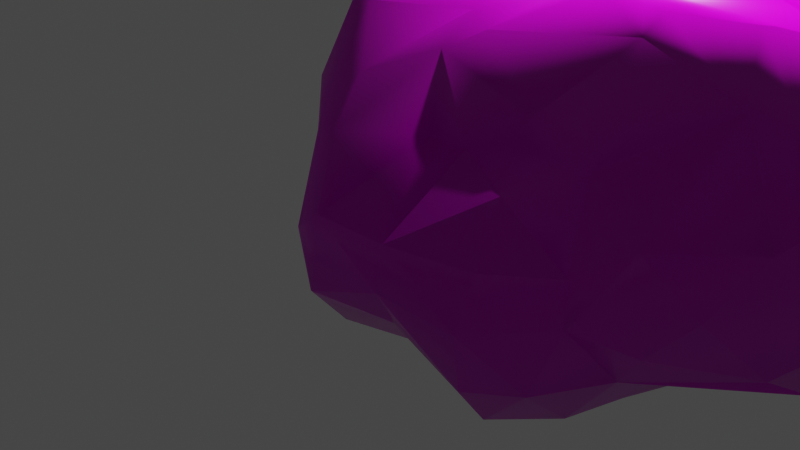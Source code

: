 # Source: rocher04.blend  (saved by Blender 2.81.16; exported with 4.5.12 LTS)
import bpy
from mathutils import Matrix  # noqa: F401  (used for matrix-valued properties, if any)

bpy.ops.wm.read_factory_settings(use_empty=True)
scene = bpy.context.scene
scene.name = 'Scene'

# ---- collections
col_collection = bpy.data.collections.new('Collection'); scene.collection.children.link(col_collection)

# ---- images (referenced by path relative to the original .blend; pixels are not part of the script)
import os
ASSET_DIR = os.environ.get("B2B_ASSET_DIR", "")  # directory of the original .blend (textures are referenced by path, not embedded)
HERE = os.path.dirname(os.path.abspath(__file__))  # packed textures are extracted next to this script under _unpacked/

def load_image(name, relpath, width, height, colorspace="sRGB"):
    """Load a texture the original file referenced (path relative to the .blend, or extracted next to this script)."""
    p = next((c for c in (os.path.join(HERE, relpath), os.path.join(ASSET_DIR, relpath)) if relpath and os.path.exists(c)), "")
    if p:
        img = bpy.data.images.load(p, check_existing=True)
        img.name = name
    else:  # same state as the original file: an image datablock whose file is absent (Cycles renders it pink)
        img = bpy.data.images.new(name, width, height)
        img.source = "FILE"
        img.filepath = "//" + (relpath or name)
    img.colorspace_settings.name = colorspace
    return img
img_texturescom_rockbase5_2x2_1k_albedo_tif = load_image('TexturesCom_RockBase5_2x2_1K_albedo.tif', 'TexturesCom_RockBase5_2x2_1K_albedo.tif', 1024, 1024, 'sRGB')
img_texturescom_rockbase5_2x2_1k_roughness_tif = load_image('TexturesCom_RockBase5_2x2_1K_roughness.tif', 'TexturesCom_RockBase5_2x2_1K_roughness.tif', 1024, 1024, 'Non-Color')
img_texturescom_rockbase5_2x2_1k_normal_tif = load_image('TexturesCom_RockBase5_2x2_1K_normal.tif', 'TexturesCom_RockBase5_2x2_1K_normal.tif', 1024, 1024, 'Non-Color')

# ---- materials (node trees are filled in below, after node groups)
mat_material = bpy.data.materials.new('Material')
mat_material.alpha_threshold = 0.0
mat_material.use_transparent_shadow = False
mat_material.line_color = (0.0, 0.0, 0.0, 1.0)

# ---- material node trees
mat_material.use_nodes = True; mat_material.node_tree.nodes.clear()
_N = mat_material.node_tree.nodes; _L = mat_material.node_tree.links
n0 = _N.new('ShaderNodeOutputMaterial'); n0.name = 'Material Output'; n0.location = (300, 300)
n1 = _N.new('ShaderNodeBsdfPrincipled'); n1.name = 'Principled BSDF'; n1.location = (10, 300)
n1.distribution = 'GGX'
n1.subsurface_method = 'BURLEY'
n1.inputs[3].default_value = 1.45
n1.inputs[27].default_value = (0.0, 0.0, 0.0, 1.0)
n1.inputs[28].default_value = 1.0
n2 = _N.new('ShaderNodeTexImage'); n2.name = 'Image Texture'; n2.location = (88, -30)
n2.label = 'Base Color'
n2.image = img_texturescom_rockbase5_2x2_1k_albedo_tif
n3 = _N.new('ShaderNodeTexImage'); n3.name = 'Image Texture.001'; n3.location = (88, -310)
n3.label = 'Roughness'
n3.image = img_texturescom_rockbase5_2x2_1k_roughness_tif
n4 = _N.new('ShaderNodeTexImage'); n4.name = 'Image Texture.002'; n4.location = (88, -590)
n4.label = 'Normal'
n4.image = img_texturescom_rockbase5_2x2_1k_normal_tif
n5 = _N.new('ShaderNodeNormalMap'); n5.name = 'Normal Map'; n5.location = (-240, -60)
n6 = _N.new('ShaderNodeMapping'); n6.name = 'Mapping'; n6.location = (230, -30)
n7 = _N.new('NodeReroute'); n7.name = 'Reroute'; n7.location = (38, -485)
n7.width = 16
n7.socket_idname = 'NodeSocketVector'
n8 = _N.new('ShaderNodeTexCoord'); n8.name = 'Texture Coordinate'; n8.location = (30, -30)
n9 = _N.new('NodeFrame'); n9.name = 'Frame'; n9.location = (-1270, 330)
n9.label = 'Mapping'
n9.width = 400
n10 = _N.new('NodeFrame'); n10.name = 'Frame.001'; n10.location = (-628, 530)
n10.label = 'Textures'
n10.width = 358
n2.parent = n10
n3.parent = n10
n4.parent = n10
n6.parent = n9
n7.parent = n10
n8.parent = n9
_L.new(n1.outputs[0], n0.inputs[0])
_L.new(n2.outputs[0], n1.inputs[0])
_L.new(n3.outputs[0], n1.inputs[2])
_L.new(n4.outputs[0], n5.inputs[1])
_L.new(n5.outputs[0], n1.inputs[5])
_L.new(n7.outputs[0], n2.inputs[0])
_L.new(n7.outputs[0], n3.inputs[0])
_L.new(n7.outputs[0], n4.inputs[0])
_L.new(n6.outputs[0], n7.inputs[0])
_L.new(n8.outputs[2], n6.inputs[0])
n0.is_active_output = True

# ---- world
world_world = bpy.data.worlds.new('World'); scene.world = world_world
world_world.use_nodes = True; world_world.node_tree.nodes.clear()
_N = world_world.node_tree.nodes; _L = world_world.node_tree.links
n0 = _N.new('ShaderNodeOutputWorld'); n0.name = 'World Output'; n0.location = (300, 300)
n1 = _N.new('ShaderNodeBackground'); n1.name = 'Background'; n1.location = (10, 300)
n1.inputs[0].default_value = (0.05088, 0.05088, 0.05088, 1.0)
_L.new(n1.outputs[0], n0.inputs[0])
n0.is_active_output = True
world_world.color = (0.05088, 0.05088, 0.05088)
world_world.use_sun_shadow = False
world_world.sun_shadow_jitter_overblur = 0.0

# ---- cameras
cam_camera = bpy.data.cameras.new('Camera')
cam_camera.clip_end = 100.0
cam_camera.ortho_scale = 7.314

# ---- lights
light_light = bpy.data.lights.new('Light', 'POINT')
light_light.transmission_factor = 0.0
light_light.energy = 1000.0
light_light.shadow_soft_size = 0.1
light_light.shadow_maximum_resolution = 0.006
light_light.use_absolute_resolution = True

# ---- meshes
me_mesh = bpy.data.meshes.new('Mesh')
me_mesh.from_pydata([(2.531, 0.2062, 1.703), (2.481, 0.4529, 0.7285), (1.158, 2.117, -0.08221), (0.6537, -0.7406, -1.19), (1.849, -1.842, -0.1907), (0.4105, -2.466, -0.3512), (-0.6433, 1.166, 0.7787), (-2.35, 0.48, 0.8816), (-2.513, -0.8361, -0.05905), (-1.386, 2.428, -0.6323), (-0.281, 2.935, -1.39), (2.36, -0.07021, 2.068), (2.169, 0.12, -0.3871), (3.159, -0.5607, 0.1576), (2.827, -1.233, 1.107), (2.555, -1.009, 1.504), (2.03, -1.073, 1.723), (1.409, 0.9271, 2.215), (1.49, 1.085, 1.785), (0.08276, 2.829, -0.7074), (0.2003, 2.836, -1.395), (0.3203, 2.367, -2.136), (0.6922, 2.494, -1.722), (0.6121, -0.2559, -1.194), (1.245, -0.3033, -0.9841), (1.374, -0.6216, -0.9081), (1.476, -1.468, -0.9214), (2.722, -1.48, -0.1316), (2.887, -1.022, -0.3923), (3.227, -1.054, 0.3327), (1.745, -0.9421, -0.8593), (0.999, -1.537, 1.06), (1.17, -1.949, 0.2926), (1.041, -2.231, -0.7725), (0.43, -2.403, -0.9403), (-0.7352, -2.217, -0.01334), (-0.4626, -1.428, 0.7762), (-0.3754, -0.488, 2.01), (-0.3487, -0.009697, 1.88), (-0.2539, 0.3626, 1.66), (1.038, -1.062, 2.067), (0.1436, 0.717, 1.413), (-0.2829, 0.788, 1.105), (-0.628, 1.862, 0.4557), (0.1457, 1.165, 0.4479), (0.4453, 1.976, 0.2735), (-1.481, 0.7735, 1.35), (-1.875, 1.045, 0.4602), (-2.001, 0.5888, -0.5241), (-2.452, -1.679, -0.5199), (-2.592, -1.051, 0.2412), (-2.025, -1.17, 1.794), (-1.645, 0.2594, 2.004), (-2.529, -0.5008, 1.899), (-2.918, -0.3329, 1.456), (-2.857, -0.1743, 0.6229), (-2.994, -0.6328, 0.9206), (-1.726, -1.565, 1.253), (-1.684, -1.948, 0.7365), (-1.472, -2.357, 0.07482), (-0.6364, -2.174, -0.8135), (-0.6885, -1.78, -1.224), (-0.4545, -0.6482, -1.12), (-1.251, -0.3416, -1.121), (0.03351, -0.2397, -1.213), (0.5867, 0.175, -1.776), (-0.7842, 1.62, -2.349), (-0.3336, 1.38, -2.398), (-0.8691, 2.803, -1.534), (-0.7973, 2.701, -0.4186), (-1.439, 2.475, -1.218), (-1.328, 2.401, -1.816), (-1.59, 0.2795, -1.004), (-0.6034, -1.234, -1.448), (-1.167, 0.2159, -1.303), (-1.747, 1.004, -1.194), (-1.282, 1.835, 0.1435), (-1.412, 1.164, 0.895), (-1.776, 1.579, -0.4837), (-1.496, 0.9939, -1.768), (-1.631, 1.838, -1.334), (-0.8434, 2.384, -2.216), (-0.03729, -0.6721, -1.257), (0.521, -2.163, -1.306), (0.2465, -1.69, -1.532), (-2.43, -1.551, 0.4097), (-1.917, -2.254, -0.2472), (-2.09, -1.765, 0.7889), (-1.915, -0.2129, -0.7814), (-2.402, 0.2458, 0.1015), (-2.207, 0.4241, 1.579), (0.2758, -1.785, 0.6698), (1.264, -2.068, -0.0959), (1.619, -1.793, -0.5358), (1.121, -1.782, -1.167), (0.6393, -1.324, -1.445), (2.488, -0.609, -0.6463), (1.519, 0.04513, -1.276), (1.495, 1.42, -1.764), (1.556, 2.121, -1.024), (1.473, 2.251, -0.8217), (1.812, 1.388, -1.244), (1.864, 0.706, -1.234), (1.854, 0.7366, -0.1214), (1.952, 1.369, -0.657), (2.021, 0.3375, -0.5569), (-0.2026, 2.53, -0.1031), (2.405, 0.5523, 1.623), (1.437, 0.9776, 0.6472), (1.497, 0.5479, -1.645), (1.936, 0.5532, 0.2352), (1.91, -0.3275, -0.7074), (0.4529, -2.255, 0.1771), (1.046, 1.217, -2.064), (-0.9771, 0.1472, 1.717), (-0.9638, -1.26, 1.56), (-1.612, -2.366, -0.8001), (2.812, 0.0049, 0.2182), (2.648, -0.3551, 1.487), (2.646, -1.541, 0.9244), (2.287, -1.772, 0.2975), (0.2546, -1.579, 1.118), (-0.579, -1.077, 1.788), (0.952, 1.315, 0.3484), (-1.048, 1.685, 0.5129), (-0.9745, -0.5683, 2.001), (-2.412, 0.04809, 1.945), (-2.823, -0.7696, 1.445), (-1.815, -0.4376, 2.15), (-0.1828, 2.21, -2.345), (-2.151, -1.78, -1.193), (-1.084, -1.332, -1.489), (-1.739, -1.818, -1.411), (-1.883, -1.134, -1.282), (-1.395, 1.615, -2.09), (-0.3371, -0.3068, -1.094), (-0.8901, -1.472, 0.7925), (-2.665, -1.285, 0.9), (-0.7256, -2.306, -0.489), (1.732, -1.844, 0.7009), (0.5839, 0.821, -2.138), (1.905, 1.022, 1.226), (1.846, 0.8619, 2.048), (1.334, 1.137, 0.3466), (0.3727, -1.557, 1.349), (1.83, 0.05471, -0.7935), (-0.7976, 0.7976, -2.117), (-2.821, 0.006446, 1.221), (0.4133, 0.8917, 0.6271), (-2.027, 1.114, -0.1774), (-2.459, -1.02, 1.682), (-2.36, -1.156, -0.9161), (-0.8893, -0.9375, 1.881), (0.7785, 0.5855, 2.248), (0.8428, -0.7852, 2.247), (0.2619, -0.5169, 2.255), (1.428, 0.8582, 2.24), (1.865, -0.5594, 2.235), (1.783, -0.6092, 2.236), (1.323, -0.7786, 2.242), (1.306, 0.8604, 2.242), (0.3532, -0.6717, 2.253), (0.3663, -0.3797, 2.253), (1.081, -0.861, 2.244), (0.8581, 0.6289, 2.247), (0.6877, 0.498, 2.249), (2.171, 0.4305, 2.082), (2.319, -0.09421, 2.08), (0.3444, 0.02923, 2.254)], [(11, 166), (107, 166), (142, 166)], [(117, 0, 118), (118, 29, 13), (118, 13, 117), (119, 29, 14), (15, 14, 118), (158, 16, 15, 157), (18, 41, 17), (18, 141, 108), (143, 2, 45), (2, 143, 104), (2, 104, 100), (20, 22, 21), (24, 25, 23), (4, 92, 93), (4, 139, 92), (27, 120, 4), (27, 4, 93), (13, 28, 96), (31, 121, 91), (5, 33, 92), (33, 5, 34), (83, 34, 60), (44, 6, 42), (44, 45, 43), (123, 45, 44), (45, 123, 143), (124, 77, 6), (48, 89, 149), (89, 48, 88), (8, 88, 151), (137, 50, 85), (51, 150, 137), (152, 51, 57), (51, 125, 128), (114, 52, 125), (125, 52, 128), (51, 53, 150), (7, 55, 147), (127, 56, 137), (58, 115, 57), (59, 58, 86), (65, 64, 146), (66, 67, 146), (81, 68, 10), (69, 10, 68), (80, 134, 75), (72, 63, 88), (88, 63, 133), (131, 132, 133), (75, 72, 48), (149, 76, 78), (47, 76, 149), (76, 47, 77), (78, 80, 75), (75, 79, 74), (68, 81, 71), (9, 70, 78), (10, 69, 19), (9, 68, 70), (69, 68, 9), (70, 68, 71), (10, 21, 81), (131, 61, 132), (50, 137, 56), (151, 130, 49), (8, 151, 49), (77, 47, 7), (77, 124, 76), (114, 42, 6), (42, 114, 39), (35, 136, 59), (34, 138, 60), (112, 91, 35), (139, 32, 92), (93, 94, 26), (94, 95, 26), (26, 95, 30), (145, 111, 24), (145, 24, 97), (101, 99, 104), (98, 109, 113), (109, 140, 113), (23, 64, 65), (140, 146, 67), (98, 21, 22), (20, 100, 22), (19, 2, 100), (2, 106, 45), (96, 117, 13), (160, 156, 17), (142, 141, 18), (160, 17, 41, 164), (98, 101, 102), (118, 14, 29), (106, 43, 45), (110, 108, 1), (139, 119, 16), (4, 120, 139), (12, 96, 111), (145, 12, 111), (77, 46, 6), (37, 38, 125), (103, 12, 105), (110, 12, 103), (27, 93, 28), (32, 112, 92), (33, 34, 83), (92, 112, 5), (113, 21, 98), (21, 10, 20), (90, 46, 7), (47, 149, 89), (126, 147, 54), (95, 94, 84), (39, 114, 38), (48, 149, 75), (55, 7, 89), (83, 60, 61), (73, 131, 62), (88, 133, 151), (0, 11, 118), (1, 107, 0), (117, 110, 1), (110, 117, 12), (27, 29, 119), (15, 119, 14), (159, 16, 158), (123, 108, 143), (106, 2, 19), (19, 100, 20), (129, 21, 113), (146, 140, 65), (23, 25, 3), (111, 30, 25), (27, 119, 120), (67, 129, 113, 140), (28, 13, 29), (93, 30, 28), (31, 40, 144), (32, 91, 112), (34, 5, 138), (138, 5, 35), (144, 115, 36), (39, 41, 42), (148, 44, 42), (6, 44, 43), (44, 148, 123), (148, 41, 108), (124, 6, 43), (88, 8, 89), (85, 50, 49), (57, 115, 152), (152, 125, 51), (128, 52, 126), (52, 90, 126), (51, 128, 53), (53, 54, 127), (56, 147, 55), (56, 55, 50), (89, 50, 55), (50, 89, 8), (73, 84, 61), (73, 62, 82), (63, 135, 62), (74, 64, 135), (129, 67, 66), (106, 69, 43), (69, 76, 43), (76, 69, 9), (71, 80, 70), (134, 79, 75), (75, 74, 72), (63, 72, 74), (63, 131, 133), (132, 61, 116), (132, 116, 130), (78, 70, 80), (134, 146, 79), (81, 134, 71), (71, 134, 80), (69, 106, 19), (19, 20, 10), (134, 81, 66), (64, 23, 82), (64, 82, 62), (135, 64, 62), (63, 62, 131), (84, 83, 61), (94, 83, 84), (35, 59, 138), (86, 116, 59), (85, 49, 86), (86, 49, 130), (58, 87, 86), (87, 137, 85), (136, 115, 58), (57, 51, 87), (47, 89, 7), (46, 114, 6), (152, 37, 125), (37, 152, 122), (115, 122, 152), (59, 136, 58), (35, 91, 36), (119, 139, 120), (32, 31, 91), (139, 31, 32), (94, 93, 33), (82, 3, 95), (30, 93, 26), (96, 28, 30), (111, 96, 30), (25, 30, 3), (24, 23, 97), (97, 23, 65), (97, 102, 145), (109, 98, 102), (100, 99, 22), (22, 99, 98), (109, 65, 140), (104, 105, 102), (105, 104, 103), (105, 145, 102), (143, 103, 104), (148, 108, 123), (142, 107, 141), (41, 18, 108), (18, 17, 142), (0, 117, 1), (107, 1, 141), (11, 15, 118), (1, 108, 141), (29, 27, 28), (143, 108, 110), (31, 16, 40), (40, 122, 144), (99, 101, 98), (109, 102, 97), (65, 109, 97), (81, 21, 129), (117, 96, 12), (23, 3, 82), (145, 105, 12), (31, 139, 16), (162, 168, 38), (38, 114, 125), (60, 138, 116), (15, 16, 119), (31, 144, 121), (100, 104, 99), (43, 76, 124), (146, 74, 79), (52, 114, 46), (52, 46, 90), (46, 77, 7), (116, 86, 130), (147, 126, 90), (54, 53, 126), (127, 150, 53), (41, 148, 42), (146, 64, 74), (115, 144, 122), (131, 73, 61), (75, 149, 78), (151, 133, 130), (35, 36, 136), (73, 82, 95), (35, 5, 112), (61, 60, 116), (137, 150, 127), (86, 87, 85), (91, 121, 36), (144, 36, 121), (53, 128, 126), (147, 56, 54), (56, 127, 54), (63, 74, 135), (66, 81, 129), (130, 133, 132), (78, 76, 9), (66, 146, 134), (84, 73, 95), (59, 116, 138), (87, 58, 57), (137, 87, 51), (49, 50, 8), (93, 92, 33), (25, 24, 111), (95, 3, 30), (101, 104, 102), (103, 143, 110), (168, 165, 38), (83, 94, 33), (88, 48, 72), (7, 147, 90), (136, 36, 115), (16, 159, 163, 40), (11, 167, 157, 15), (142, 17, 156, 160, 164, 153, 165, 168, 162, 155, 161, 154, 163, 159, 158, 157, 167, 11, 0, 107), (37, 122, 161, 155), (38, 37, 155, 162), (40, 154, 161, 122), (40, 163, 154), (38, 165, 153, 39), (39, 153, 164, 41)])
me_mesh.polygons.foreach_set('use_smooth', [True] * 305)
_uv = me_mesh.uv_layers.new(name='UVMap')
_uv.uv.foreach_set('vector', [0.4181, 0.5351, 0.5798, 1.728, 0.1287, 1.555, 0.1287, 1.555, -0.4332, 0.6272, -0.03646, 0.4864, 0.1287, 1.555, -0.03646, 0.4864, 0.4181, 0.5351, -0.8242, 1.103, -0.4332, 0.6272, -0.5769, 1.249, -0.3968, 1.569, -0.5769, 1.249, 0.1287, 1.555, 1.811, -0.06121, 2.009, -0.4336, 2.431, -0.3825, 1.876, -0.0212, 1.576, 1.794, 0.4932, 1.495, 1.51, 2.14, 1.576, 1.794, 1.909, 1.345, 1.533, 0.8799, 1.45, 1.342, 1.308, 2.13, 0.7357, 2.016, 2.116, 0.2937, 1.328, 0.6383, 1.514, -0.1682, 2.116, 0.2937, 1.514, -0.1682, 2.223, -0.3006, 0.5388, -0.7617, 0.9341, -1.024, 0.6352, -1.357, 1.379, 0.1847, 1.482, -0.07118, 0.8697, 0.2228, 1.864, 0.2066, 1.394, 0.2827, 1.679, -0.07085, 1.864, 0.2066, 1.77, 0.9231, 1.394, 0.2827, 2.566, 0.254, 2.216, 0.5989, 1.864, 0.2066, 2.566, 0.254, 1.864, 0.2066, 1.679, -0.07085, -0.03646, 0.4864, -0.4072, 0.04454, -0.07532, -0.1596, 1.181, 1.212, 0.5824, 1.258, 0.5994, 0.8981, 0.7077, 0.07757, 1.214, -0.261, 1.394, 0.2827, 1.214, -0.261, 0.7077, 0.07757, 0.7234, -0.3959, 0.7965, -0.6898, 0.7234, -0.3959, -0.1337, -0.294, 0.4949, 0.7197, -0.1393, 0.9856, 0.1504, 1.248, 0.4949, 1.364, 0.7357, 2.016, -0.1269, 1.924, 1.143, 1.486, 0.7357, 2.016, 0.4949, 1.364, 0.7357, 2.016, 1.143, 1.486, 1.45, 1.342, -0.4646, 1.783, -0.7569, 1.364, -0.1393, 1.366, 0.8873, -0.0614, 0.6116, 0.4413, 1.309, 0.2173, 0.6116, 0.4413, 0.8873, -0.0614, 0.2431, -0.2682, -0.2578, 0.3123, 0.2431, -0.2682, -0.5152, -0.3765, -0.6184, 1.083, -0.4308, 0.5537, -0.8327, 0.689, -1.25, 1.802, -1.599, 1.711, -1.764, 1.083, -0.337, 1.871, -1.25, 1.802, -1.009, 1.367, -1.25, -0.5115, -0.4054, -0.0283, -1.081, 0.07674, -0.4075, 0.5467, -0.9441, 0.6369, -0.4054, -0.0283, -0.4054, -0.0283, -0.9441, 0.6369, -1.081, 0.07674, -1.25, -0.5115, -1.655, 0.02596, -1.599, -0.391, 0.7999, 1.068, 0.2741, 0.8604, 0.4193, 1.341, -0.2044, 1.521, -0.09447, 1.1, -0.6184, 1.083, -0.9757, 0.9517, -0.3968, 1.614, -1.009, 1.367, -0.8054, 0.4199, -0.9757, 0.9517, -1.163, 0.1611, 0.8493, -1.067, 0.4047, -0.6155, -0.2632, -1.342, -0.2524, 1.73, 0.1097, 1.537, -0.2632, 1.069, -0.3001, -1.421, -0.3207, -0.8728, 0.1519, -0.7575, -0.263, 0.02334, 0.1519, -0.7575, -0.3207, -0.8728, 1.891, -0.7125, 1.712, -1.32, 1.221, -0.5999, -0.9002, 0.653, -0.6274, 0.1538, -1.161, 0.2573, -1.161, 0.2573, -0.6274, 0.1538, -1.136, -0.4826, -0.4934, -0.6421, -1.02, -1.032, -1.136, -0.4826, 1.221, -0.5999, 0.6387, -0.4472, 0.8873, -0.0614, 1.309, 0.2173, 1.889, 0.4751, 1.683, -0.02898, 1.254, 0.7296, 1.889, 0.4751, 1.309, 0.2173, -0.6529, 0.4751, -1.129, 0.7296, -0.7569, 1.079, 1.683, -0.02898, 1.891, -0.7125, 1.221, -0.5999, 1.221, -0.5999, 1.213, -1.061, 0.5876, -0.6873, -0.3207, -0.8728, -0.3001, -1.421, -0.6893, -1.1, 2.366, -0.1484, 2.403, -0.6192, 1.683, -0.02898, 0.1519, -0.7575, -0.263, 0.02334, 0.4443, -0.2087, -0.7363, -0.1484, -0.3207, -0.8728, -0.7787, -0.6192, -0.263, 0.02334, -0.3207, -0.8728, -0.7363, -0.1484, -0.7787, -0.6192, -0.3207, -0.8728, -0.6893, -1.1, 0.1519, -0.7575, 0.6352, -1.357, -0.3001, -1.421, -0.4934, -0.6421, -0.1756, -1.002, -1.02, -1.032, -0.4308, 0.5537, -0.6184, 1.083, -0.09447, 1.1, -0.5152, -0.3765, -1.016, -0.5992, -0.9351, -0.05807, -0.2578, 0.3123, -0.5152, -0.3765, -0.9351, -0.05807, -0.7569, 1.079, -1.129, 0.7296, -1.511, 1.068, -0.7569, 1.079, -0.4646, 0.772, -0.6529, 0.4751, -0.4075, 0.5467, 0.1504, 1.062, -0.1393, 1.366, 0.1504, 1.248, -0.4075, 1.74, 0.1738, 1.694, -0.2131, 0.3491, -0.3376, 0.9967, -0.8054, 0.4199, 0.7234, -0.3959, -0.2054, -0.03318, -0.1337, -0.294, 0.7418, 0.5021, 0.5994, 0.8981, -0.2131, 0.3491, 1.77, 0.9231, 1.318, 0.595, 1.394, 0.2827, -1.027, -0.07085, -1.018, -0.5778, -0.7657, -0.3807, 1.279, -1.004, 0.8915, -0.6357, 1.564, -0.7514, 1.564, -0.7514, 0.8915, -0.6357, 1.78, -0.3288, 1.849, 0.4724, 1.913, 0.1652, 1.379, 0.1847, 1.849, -0.2779, 1.379, -0.4311, 1.598, -0.6659, 1.53, -0.64, 2.119, -0.4635, 1.514, -0.1682, 1.579, 1.569, 1.581, 0.8687, 1.219, 1.406, 1.581, 0.8687, 0.847, 1.088, 1.219, 1.406, 0.8697, -0.5995, 0.4047, -0.6155, 0.8493, -1.067, 0.847, 1.088, -0.2632, 1.069, 0.1097, 1.537, 1.579, 1.569, 0.6352, 2.331, 0.9341, 2.433, 0.5388, -0.7617, 1.561, -0.3006, 0.9341, -1.024, 0.4443, -0.2087, 1.308, 0.2937, 1.561, -0.3006, 1.308, 0.2937, 0.2149, 0.2769, 0.7357, 0.5796, -0.07532, -0.1596, 0.4181, 0.5351, -0.03646, 0.4864, 1.427, 1.12, 1.525, 1.118, 1.51, 1.174, 1.862, 2.006, 1.909, 1.345, 1.576, 1.794, 1.427, 2.161, 1.51, 2.14, 0.4932, 1.495, 1.067, 2.166, 1.555, -1.058, 1.53, -0.64, 0.9815, -0.632, 0.1287, 1.555, -0.5769, 1.249, -0.4332, 0.6272, 0.2149, 2.462, -0.1269, 1.924, 0.7357, 2.016, 1.934, 0.5488, 1.533, 0.8799, 2.371, 0.9453, 1.77, 0.9231, 2.504, 1.103, 2.009, 1.745, 1.864, 0.2066, 2.216, 0.5989, 1.77, 0.9231, 2.121, 0.5249, 2.377, -0.06103, 1.913, 0.1652, 0.4581, -0.2779, 0.5106, 0.04871, 0.1509, -0.2087, -0.7569, 1.079, -0.8124, 1.445, -0.1393, 0.9856, 0.07608, 0.03622, 0.09756, 0.4206, -0.4054, -0.0283, 1.006, 0.2622, 0.5106, 0.04871, 0.6853, -0.08775, 0.8587, 0.5488, 0.5106, 0.04871, 1.006, 0.2622, 2.566, -0.7608, 1.679, -1.013, 2.698, -0.3929, 1.318, 0.595, 0.7418, 0.5021, 1.394, 0.2827, 1.214, -0.261, 0.7234, -0.3959, 0.7965, -0.6898, 1.394, 0.2827, 0.7418, 0.5021, 0.7077, 0.07757, 1.219, 1.406, 0.6352, 2.331, 1.579, 1.569, 0.6352, -1.357, 0.1519, -0.7575, 0.5388, -0.7617, -1.396, 1.629, -0.8124, 1.445, -1.511, 1.068, 1.254, 0.7296, 1.309, 0.2173, 0.6116, 0.4413, 0.4528, 1.923, 0.4193, 1.341, 0.1466, 1.53, 0.8915, -0.6357, 1.279, -1.004, 0.5758, -0.93, 0.1738, 0.7198, -0.4075, 0.5467, 0.09756, 0.4206, 0.8873, -0.0614, 1.309, 0.2173, 1.221, -0.5999, 0.2741, 0.8604, 0.7999, 1.068, 0.6116, 0.4413, 0.7965, -0.6898, -0.1337, -0.294, -0.1756, -0.6235, -0.1072, -0.5631, -0.4934, -0.6421, 0.01246, -0.09252, -1.161, 0.2573, -1.136, -0.4826, -1.519, -0.5009, 0.5798, 1.728, 0.3577, 2.022, 0.1287, 1.555, 0.7781, 0.9453, 0.858, 1.664, 0.5798, 1.728, 2.637, 0.5351, 1.934, 0.5488, 2.371, 0.9453, 1.934, 0.5488, 2.637, 0.5351, 2.121, 0.04871, 2.566, 0.254, 2.971, 0.6272, 2.504, 1.103, 2.431, -0.3825, 2.504, -0.8099, 2.65, -0.5626, 1.441, -0.1973, 2.009, -0.4336, 1.811, -0.06121, 1.143, 0.6398, 1.533, 0.8799, 1.45, 0.6383, 0.2149, 0.2769, 1.308, 0.2937, 0.4443, -0.2087, 0.4443, -0.2087, 1.561, -0.3006, 0.5388, -0.7617, 0.2309, 2.205, 0.6352, 2.331, 1.219, 1.406, -0.2632, 1.069, 0.847, 1.088, 0.8493, 0.569, 0.8697, 0.2228, 1.482, -0.07118, 0.9031, -0.1668, 1.913, 0.1652, 1.78, -0.3288, 1.482, -0.07118, 2.566, 0.254, 2.504, 1.103, 2.216, 0.5989, 0.1097, 1.537, 0.2309, 2.205, 1.219, 1.406, 0.847, 1.088, -0.4072, 0.04454, -0.03646, 0.4864, -0.4332, 0.6272, 1.679, -1.013, 1.78, -0.3288, 2.698, -0.3929, 1.181, 1.212, 1.212, 2.021, 0.6773, 1.444, 1.318, -1.138, 0.5994, -1.006, 0.7418, -1.384, 0.7234, -0.3959, 0.7077, 0.07757, -0.2054, -0.03318, -0.2054, -0.03318, 0.7077, 0.07757, -0.2131, 0.3491, 0.6773, 1.444, -0.3968, 1.614, 0.005988, 0.9836, 0.1738, 1.694, 0.4932, 1.495, 0.1504, 1.248, 0.7099, 0.8638, 0.4949, 0.7197, 0.1504, 1.248, -0.1393, 1.366, 0.4949, 1.364, -0.1269, 1.924, 0.4949, 1.364, 0.7099, 1.145, 1.143, 1.486, 0.7099, 0.8638, 0.4932, 1.495, 1.533, 0.8799, -0.4646, 1.783, -0.1393, 1.366, -0.1269, 1.924, 0.2431, -0.2682, -0.2578, 0.3123, 0.6116, 0.4413, -0.8327, 0.689, -0.4308, 0.5537, -0.9351, -0.05807, -1.009, -0.8293, -0.3968, -0.5843, -0.337, -0.3251, -0.337, -0.3251, -0.4054, -0.0283, -1.25, -0.5115, -1.081, 0.07674, -0.9441, 0.6369, -1.56, 0.4671, -0.9441, 1.97, -1.396, 1.629, -1.56, 1.923, -1.25, -0.5115, -1.081, 0.07674, -1.655, 0.02596, 0.01167, 1.886, 0.1466, 1.53, -0.2044, 1.521, -0.09447, 1.1, 0.4193, 1.341, 0.2741, 0.8604, -0.09447, 1.1, 0.2741, 0.8604, -0.4308, 0.5537, 0.6116, 0.4413, -0.4308, 0.5537, 0.2741, 0.8604, -0.4308, 0.5537, 0.6116, 0.4413, -0.2578, 0.3123, -0.1072, -0.5631, 0.5758, -0.93, -0.1756, -1.002, -0.1072, -0.5631, 0.01246, -0.09252, 0.3478, -0.1118, -0.6274, 0.1538, 0.1068, 0.1819, 0.01246, -0.09252, -0.5601, 0.6019, 0.4047, 0.2358, 0.1068, 0.1819, 0.2309, 2.205, 0.1097, 1.537, -0.2524, 1.73, 0.2149, 2.462, -0.263, 2.599, -0.1269, 1.924, -0.263, 2.599, -0.6529, 1.903, -0.1269, 1.924, -0.6529, 0.4751, -0.263, 0.02334, -0.7363, -0.1484, 2.344, -1.1, 1.891, -0.7125, 2.403, -0.6192, 1.712, -1.32, 1.213, -1.061, 1.221, -0.5999, -1.027, 1.235, -0.5601, 0.6019, -0.9002, 0.653, -0.6274, 0.1538, -0.9002, 0.653, -0.5601, 0.6019, -0.6274, 0.1538, -0.4934, -0.6421, -1.136, -0.4826, -1.02, -0.7741, -0.1756, -0.6235, -0.918, -0.2832, -1.02, -0.7741, -0.918, -0.2832, -1.351, -0.5992, 1.683, -0.02898, 2.403, -0.6192, 1.891, -0.7125, -0.7437, 1.727, -0.2632, 1.069, -0.8242, 1.227, -0.3001, 2.344, -0.7437, 1.727, -0.6893, 2.358, 2.344, -1.1, 1.712, -1.32, 1.891, -0.7125, -0.263, 0.02334, 0.2149, 0.2769, 0.4443, -0.2087, 0.4443, -0.2087, 0.5388, -0.7617, 0.1519, -0.7575, -0.7437, 1.727, -0.3001, 2.344, -0.2524, 1.73, 0.4047, 0.2358, 0.8697, 0.2228, 0.3478, -0.1118, 0.4047, 0.2358, 0.3478, -0.1118, 0.01246, -0.09252, 0.1068, 0.1819, 0.4047, 0.2358, 0.01246, -0.09252, -0.6274, 0.1538, 0.01246, -0.09252, -0.4934, -0.6421, 0.5758, -0.93, 0.7965, -1.31, -0.1756, -1.002, 1.279, -1.004, 0.7965, -1.31, 0.5758, -0.93, -0.2131, 0.3491, -0.8054, 0.4199, -0.2054, -0.03318, -1.163, 0.1611, -0.918, -0.2832, -0.8054, 0.4199, -0.8327, 0.689, -0.9351, -0.05807, -1.397, 0.1611, -1.163, 0.1611, -1.593, -0.05807, -1.351, -0.5992, -0.9757, 0.9517, -1.302, 0.9938, -1.163, 0.1611, -1.302, 0.9938, -1.764, 1.083, -1.575, 0.689, -0.3376, 0.9967, -0.3968, 1.614, -0.9757, 0.9517, -1.009, 1.367, -1.25, 1.802, -1.302, 0.9938, 1.254, 0.7296, 0.6116, 0.4413, 0.7999, 1.068, -0.8124, 1.05, -0.4075, 0.5467, -0.1393, 1.366, -0.337, -0.3251, 0.07608, 0.03622, -0.4054, -0.0283, 0.07608, 0.03622, -0.337, -0.3251, -0.08759, -0.4373, -0.3968, -0.5843, -0.08759, -0.4373, -0.337, -0.3251, -0.8054, 0.4199, -0.3376, 0.9967, -0.9757, 0.9517, -0.2131, -1.353, 0.5994, -1.006, 0.005988, -0.7195, 2.504, 1.103, 1.77, 0.9231, 2.216, 0.5989, 1.318, 0.595, 1.181, 1.212, 0.5994, 0.8981, 1.77, 0.9231, 1.181, 1.212, 1.318, 0.595, -1.018, -0.5778, -1.027, -0.07085, -1.379, -0.261, 0.3478, -0.1118, 0.9031, -0.1668, 0.8915, -0.6357, -0.3431, -0.3308, -1.027, -0.07085, -0.7657, -0.3807, 2.377, -0.06103, 2.698, -0.3929, 1.78, -0.3288, 1.913, 0.1652, 2.377, -0.06103, 1.78, -0.3288, 1.482, -0.07118, 1.78, -0.3288, 0.9031, -0.1668, 1.379, -0.4311, 0.8697, -0.5995, 1.598, -0.6659, 1.598, -0.6659, 0.8697, -0.5995, 0.8493, -1.067, 0.4504, -0.6659, 0.9815, -0.632, 0.4581, -0.2779, 0.8544, -0.9619, 1.555, -1.058, 0.9815, -0.632, 1.561, -0.3006, 1.629, -0.4635, 0.9341, -1.024, 2.419, -1.024, 2.119, -0.4635, 1.555, -1.058, 1.581, 0.8687, 0.8493, 0.569, 0.847, 1.088, 1.514, -0.1682, 0.6853, -0.08775, 0.9815, -0.632, 0.6853, -0.08775, 1.514, -0.1682, 1.006, 0.2622, 0.6853, -0.08775, 0.4581, -0.2779, 0.9815, -0.632, 1.328, 0.6383, 1.006, 0.2622, 1.514, -0.1682, 0.7099, 1.145, 1.533, 1.214, 1.143, 1.486, 1.862, 2.006, 2.311, 1.664, 1.909, 1.345, 0.4932, 1.495, 1.576, 1.794, 1.533, 0.8799, 1.576, 1.794, 1.51, 2.14, 1.862, 2.006, 0.5798, 1.728, 0.4181, 0.5351, 0.7781, 0.9453, 2.311, 1.664, 2.371, 0.9453, 1.909, 1.345, 0.3577, 2.022, -0.3968, 1.569, 0.1287, 1.555, 2.371, 0.9453, 1.533, 0.8799, 1.909, 1.345, -0.4332, 0.6272, -0.7751, 0.254, -0.4072, 0.04454, 1.328, 0.6383, 1.2, 0.8799, 0.8587, 0.5488, 1.181, 1.212, 2.009, 1.745, 1.212, 2.021, 1.212, 2.021, -0.08759, 1.796, 0.6773, 1.444, 2.119, -0.4635, 1.53, -0.64, 1.555, -1.058, 0.8544, -0.9619, 0.9815, -0.632, 0.4504, -0.6659, 0.8493, 0.569, 1.581, 0.8687, 1.598, 0.4647, -0.3001, -1.421, 0.6352, -1.357, 0.2309, -1.525, 0.4181, 0.5351, -0.07532, -0.1596, 0.5106, 0.04871, 0.8697, 0.2228, 0.9031, -0.1668, 0.3478, -0.1118, 0.4581, -0.2779, 0.6853, -0.08775, 0.5106, 0.04871, 1.181, 1.212, 1.77, 0.9231, 2.009, 1.745, 0.6721, 0.1233, 0.6545, 0.4519, 0.09756, 0.4206, 0.09756, 0.4206, -0.4075, 0.5467, -0.4054, -0.0283, -0.1337, -0.294, -0.2054, -0.03318, -0.918, -0.2832, 2.431, -0.3825, 2.009, -0.4336, 2.504, -0.8099, 1.181, 1.212, 0.6773, 1.444, 0.5824, 1.258, 2.223, -0.3006, 1.514, -0.1682, 2.119, -0.4635, -0.1269, 0.726, -0.6529, 0.4751, -0.4646, 0.772, -0.2632, 1.069, -0.5601, 0.6019, -0.8242, 1.227, -0.9441, 1.97, -0.4075, 1.74, -0.8124, 1.445, -0.9441, 1.97, -0.8124, 1.445, -1.396, 1.629, -0.8124, 1.445, -0.7569, 1.079, -1.511, 1.068, -0.918, -0.2832, -1.163, 0.1611, -1.351, -0.5992, -1.89, 1.341, -1.56, 1.923, -1.396, 1.629, 0.1466, 1.53, 0.01167, 1.886, 0.4528, 1.923, -0.2044, 1.521, -0.4053, 1.711, 0.01167, 1.886, 0.4932, 1.495, 0.7099, 0.8638, 0.1504, 1.248, -0.2632, -1.342, 0.4047, -0.6155, -0.5601, -0.6873, -0.3968, 1.614, 0.6773, 1.444, -0.08759, 1.796, -0.4934, -0.6421, -0.1072, -0.5631, -0.1756, -1.002, 1.221, -0.5999, 1.309, 0.2173, 1.683, -0.02898, -1.519, -0.5009, -1.136, -0.4826, -1.351, -1.002, -0.2131, 0.3491, 0.005988, 0.9836, -0.3376, 0.9967, -0.1072, -0.5631, 0.3478, -0.1118, 0.8915, -0.6357, -0.2131, 0.3491, 0.7077, 0.07757, 0.7418, 0.5021, -0.1756, -0.6235, -0.1337, -0.294, -0.918, -0.2832, -0.6184, 1.083, -0.4053, 1.711, -0.2044, 1.521, -1.163, 0.1611, -1.302, 0.9938, -1.575, 0.689, 0.5994, 0.8981, 0.5824, 1.258, 0.005988, 0.9836, 0.6773, 1.444, 0.005988, 0.9836, 0.5824, 1.258, -1.655, 0.02596, -1.081, 0.07674, -1.56, 0.4671, 0.4193, 1.341, -0.09447, 1.1, 0.1466, 1.53, -0.09447, 1.1, -0.2044, 1.521, 0.1466, 1.53, -0.6274, 0.1538, -0.5601, 0.6019, 0.1068, 0.1819, -0.2524, 1.73, -0.3001, 2.344, 0.2309, 2.205, -1.351, -1.002, -1.136, -0.4826, -1.02, -1.032, 1.683, -0.02898, 1.889, 0.4751, 2.366, -0.1484, -0.2524, 1.73, -0.2632, 1.069, -0.7437, 1.727, 0.5758, -0.93, -0.1072, -0.5631, 0.8915, -0.6357, -0.8054, 0.4199, -0.918, -0.2832, -0.2054, -0.03318, -1.302, 0.9938, -0.9757, 0.9517, -1.009, 1.367, -1.764, 1.083, -1.302, 0.9938, -1.25, 1.802, -0.9351, -0.05807, -0.4308, 0.5537, -0.2578, 0.3123, 1.679, -0.07085, 1.394, 0.2827, 1.214, -0.261, 1.482, -0.07118, 1.379, 0.1847, 1.913, 0.1652, 0.8915, -0.6357, 0.9031, -0.1668, 1.78, -0.3288, 1.53, -0.64, 1.514, -0.1682, 0.9815, -0.632, 1.006, 0.2622, 1.328, 0.6383, 0.8587, 0.5488, 0.6545, 0.4519, 0.9304, 0.8286, 0.09756, 0.4206, 0.7965, -0.6898, 1.279, -0.5778, 1.214, -0.261, 0.2431, -0.2682, 0.8873, -0.0614, 0.6387, -0.4472, -1.511, 1.068, -1.89, 1.341, -1.396, 1.629, -0.3376, 0.9967, 0.005988, 0.9836, -0.3968, 1.614, 2.009, -0.4336, 1.441, -0.1973, 1.246, -0.2636, 1.212, -0.4255, 2.275, 0.372, 2.241, 0.3527, 1.876, -0.0212, 2.431, -0.3825, 1.862, 1.121, 1.51, 1.174, 1.525, 1.118, 1.427, 1.12, 1.067, 0.9338, 1.003, 0.8989, 0.9304, 0.8286, 0.6545, 0.4519, 0.6721, 0.1233, 0.5882, 0.013, 0.6616, -0.1114, 1.055, -0.2026, 1.246, -0.2636, 1.441, -0.1973, 1.811, -0.06121, 1.876, -0.0212, 2.241, 0.3527, 2.275, 0.372, 2.412, 0.5941, 2.311, 0.8723, 0.07608, 0.03622, -0.08759, -0.4373, 0.6616, -0.1114, 0.5882, 0.013, 0.09756, 0.4206, 0.07608, 0.03622, 0.5882, 0.013, 0.6721, 0.1233, 1.212, -0.4255, 1.055, -0.2026, 0.6616, -0.1114, -0.08759, -0.4373, 1.212, -0.4255, 1.246, -0.2636, 1.055, -0.2026, 0.09756, 0.4206, 0.9304, 0.8286, 1.003, 0.8989, 0.1738, 0.7198, 0.1738, 1.694, 1.003, 2.167, 1.067, 2.166, 0.4932, 1.495])
me_mesh.materials.append(mat_material)
me_mesh.use_remesh_fix_poles = True
me_mesh.use_remesh_preserve_attributes = False
me_mesh.use_mirror_vertex_groups = False
me_mesh.update()

# ---- objects
ob_light = bpy.data.objects.new('Light', light_light)
ob_camera = bpy.data.objects.new('Camera', cam_camera)
ob_mball_009 = bpy.data.objects.new('Mball.009', me_mesh)

# ---- transforms, parenting, visibility, modifiers, constraints
ob_light.location = (4.076, 1.005, 5.904)
ob_light.rotation_euler = (0.6503, 0.05522, 1.866)
ob_light.lock_rotations_4d = False
ob_light.empty_display_type = 'ARROWS'
ob_light.color = (0.0, 0.0, 0.0, 0.0)
ob_light.lineart.crease_threshold = 0.0
ob_camera.location = (7.359, -6.926, 4.958)
ob_camera.rotation_euler = (1.109, 0.0, 0.8149)
ob_camera.lock_rotations_4d = False
ob_camera.empty_display_type = 'ARROWS'
ob_camera.color = (0.0, 0.0, 0.0, 0.0)
ob_camera.display_type = 'WIRE'
ob_camera.lineart.crease_threshold = 0.0
ob_mball_009.location = (1.489, 1.294, 0.3327)
ob_mball_009.lineart.crease_threshold = 0.0

# ---- collection membership
col_collection.objects.link(ob_light)
col_collection.objects.link(ob_camera)
col_collection.objects.link(ob_mball_009)

# ---- scene / render settings (as saved in the file)
scene.camera = ob_camera
scene.frame_start = 1; scene.frame_end = 250; scene.frame_set(1)
scene.render.engine = 'BLENDER_EEVEE_NEXT'
scene.cycles.use_denoising = False
scene.cycles.samples = 128
scene.cycles.sampling_pattern = 'TABULATED_SOBOL'
scene.cycles.use_adaptive_sampling = False
scene.cycles.use_light_tree = False
scene.view_settings.view_transform = 'Filmic'
bpy.context.view_layer.update()
